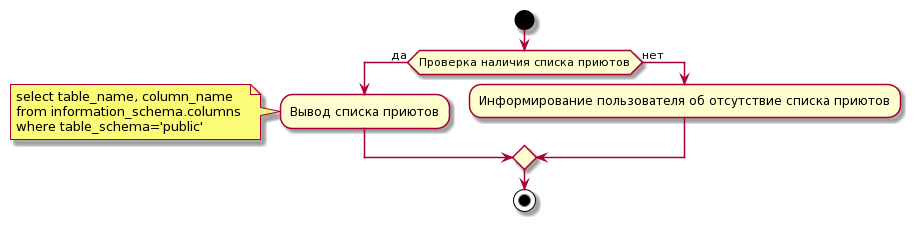

The diagram above was rendered by PlantUML. Its source (embedded in the PNG):
@startuml
start
 if(Проверка наличия списка приютов) then (да)
  :Вывод списка приютов;
  note left
    select table_name, column_name 
    from information_schema.columns 
    where table_schema='public'
  end note
 else (нет)
 :Информирование пользователя об отсутствие списка приютов;
 endif
stop
@enduml